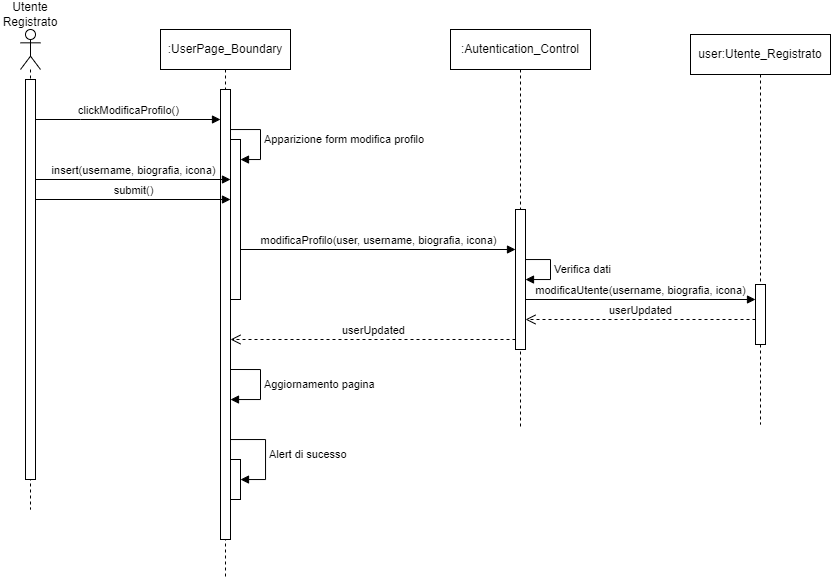

The diagram above was exported from draw.io. Its source (the exported page's mxGraphModel, read from the mxfile embedded in the PNG):
<mxGraphModel dx="766" dy="379" grid="1" gridSize="10" guides="1" tooltips="1" connect="1" arrows="1" fold="1" page="1" pageScale="1" pageWidth="850" pageHeight="1100" math="0" shadow="0">
  <root>
    <mxCell id="0" />
    <mxCell id="1" parent="0" />
    <mxCell id="qfSDJfFJw1HCMtkSJRga-1" value="" style="shape=umlLifeline;perimeter=lifelinePerimeter;whiteSpace=wrap;html=1;container=1;dropTarget=0;collapsible=0;recursiveResize=0;outlineConnect=0;portConstraint=eastwest;newEdgeStyle={&quot;curved&quot;:0,&quot;rounded&quot;:0};participant=umlActor;" vertex="1" parent="1">
      <mxGeometry x="20" y="40" width="20" height="480" as="geometry" />
    </mxCell>
    <mxCell id="qfSDJfFJw1HCMtkSJRga-2" value="" style="html=1;points=[[0,0,0,0,5],[0,1,0,0,-5],[1,0,0,0,5],[1,1,0,0,-5]];perimeter=orthogonalPerimeter;outlineConnect=0;targetShapes=umlLifeline;portConstraint=eastwest;newEdgeStyle={&quot;curved&quot;:0,&quot;rounded&quot;:0};" vertex="1" parent="qfSDJfFJw1HCMtkSJRga-1">
      <mxGeometry x="5" y="50" width="10" height="400" as="geometry" />
    </mxCell>
    <mxCell id="qfSDJfFJw1HCMtkSJRga-3" value=":UserPage_Boundary" style="shape=umlLifeline;perimeter=lifelinePerimeter;whiteSpace=wrap;html=1;container=1;dropTarget=0;collapsible=0;recursiveResize=0;outlineConnect=0;portConstraint=eastwest;newEdgeStyle={&quot;curved&quot;:0,&quot;rounded&quot;:0};" vertex="1" parent="1">
      <mxGeometry x="160" y="40" width="130" height="550" as="geometry" />
    </mxCell>
    <mxCell id="qfSDJfFJw1HCMtkSJRga-4" value="" style="html=1;points=[[0,0,0,0,5],[0,1,0,0,-5],[1,0,0,0,5],[1,1,0,0,-5]];perimeter=orthogonalPerimeter;outlineConnect=0;targetShapes=umlLifeline;portConstraint=eastwest;newEdgeStyle={&quot;curved&quot;:0,&quot;rounded&quot;:0};" vertex="1" parent="qfSDJfFJw1HCMtkSJRga-3">
      <mxGeometry x="60" y="60" width="10" height="450" as="geometry" />
    </mxCell>
    <mxCell id="qfSDJfFJw1HCMtkSJRga-5" value="" style="html=1;points=[[0,0,0,0,5],[0,1,0,0,-5],[1,0,0,0,5],[1,1,0,0,-5]];perimeter=orthogonalPerimeter;outlineConnect=0;targetShapes=umlLifeline;portConstraint=eastwest;newEdgeStyle={&quot;curved&quot;:0,&quot;rounded&quot;:0};" vertex="1" parent="qfSDJfFJw1HCMtkSJRga-3">
      <mxGeometry x="70" y="110" width="10" height="160" as="geometry" />
    </mxCell>
    <mxCell id="qfSDJfFJw1HCMtkSJRga-6" value="Apparizione form modifica profilo" style="html=1;align=left;spacingLeft=2;endArrow=block;rounded=0;edgeStyle=orthogonalEdgeStyle;curved=0;rounded=0;" edge="1" parent="qfSDJfFJw1HCMtkSJRga-3" source="qfSDJfFJw1HCMtkSJRga-4" target="qfSDJfFJw1HCMtkSJRga-5">
      <mxGeometry relative="1" as="geometry">
        <mxPoint x="210" y="130" as="sourcePoint" />
        <Array as="points">
          <mxPoint x="100" y="100" />
          <mxPoint x="100" y="130" />
        </Array>
      </mxGeometry>
    </mxCell>
    <mxCell id="qfSDJfFJw1HCMtkSJRga-7" value="" style="html=1;points=[[0,0,0,0,5],[0,1,0,0,-5],[1,0,0,0,5],[1,1,0,0,-5]];perimeter=orthogonalPerimeter;outlineConnect=0;targetShapes=umlLifeline;portConstraint=eastwest;newEdgeStyle={&quot;curved&quot;:0,&quot;rounded&quot;:0};" vertex="1" parent="qfSDJfFJw1HCMtkSJRga-3">
      <mxGeometry x="70" y="430" width="10" height="40" as="geometry" />
    </mxCell>
    <mxCell id="qfSDJfFJw1HCMtkSJRga-8" value="Alert di sucesso" style="html=1;align=left;spacingLeft=2;endArrow=block;rounded=0;edgeStyle=orthogonalEdgeStyle;curved=0;rounded=0;" edge="1" parent="qfSDJfFJw1HCMtkSJRga-3" source="qfSDJfFJw1HCMtkSJRga-4" target="qfSDJfFJw1HCMtkSJRga-7">
      <mxGeometry relative="1" as="geometry">
        <mxPoint x="75" y="340" as="sourcePoint" />
        <Array as="points">
          <mxPoint x="105" y="410" />
          <mxPoint x="105" y="450" />
        </Array>
      </mxGeometry>
    </mxCell>
    <mxCell id="qfSDJfFJw1HCMtkSJRga-9" value="Utente Registrato" style="text;html=1;align=center;verticalAlign=middle;whiteSpace=wrap;rounded=0;" vertex="1" parent="1">
      <mxGeometry y="10" width="60" height="30" as="geometry" />
    </mxCell>
    <mxCell id="qfSDJfFJw1HCMtkSJRga-10" value="clickModificaProfilo()" style="html=1;verticalAlign=bottom;endArrow=block;curved=0;rounded=0;" edge="1" parent="1" target="qfSDJfFJw1HCMtkSJRga-4" source="qfSDJfFJw1HCMtkSJRga-2">
      <mxGeometry width="80" relative="1" as="geometry">
        <mxPoint x="55" y="120" as="sourcePoint" />
        <mxPoint x="160" y="120" as="targetPoint" />
        <Array as="points">
          <mxPoint x="80" y="130" />
        </Array>
      </mxGeometry>
    </mxCell>
    <mxCell id="qfSDJfFJw1HCMtkSJRga-11" value="insert(username, biografia, icona)" style="html=1;verticalAlign=bottom;endArrow=block;curved=0;rounded=0;" edge="1" parent="1" source="qfSDJfFJw1HCMtkSJRga-2">
      <mxGeometry width="80" relative="1" as="geometry">
        <mxPoint x="55" y="190" as="sourcePoint" />
        <mxPoint x="230" y="190" as="targetPoint" />
      </mxGeometry>
    </mxCell>
    <mxCell id="qfSDJfFJw1HCMtkSJRga-12" value="submit()" style="html=1;verticalAlign=bottom;endArrow=block;curved=0;rounded=0;" edge="1" parent="1" source="qfSDJfFJw1HCMtkSJRga-2">
      <mxGeometry width="80" relative="1" as="geometry">
        <mxPoint x="55" y="210" as="sourcePoint" />
        <mxPoint x="230" y="210" as="targetPoint" />
      </mxGeometry>
    </mxCell>
    <mxCell id="qfSDJfFJw1HCMtkSJRga-13" value=":Autentication_Control" style="shape=umlLifeline;perimeter=lifelinePerimeter;whiteSpace=wrap;html=1;container=1;dropTarget=0;collapsible=0;recursiveResize=0;outlineConnect=0;portConstraint=eastwest;newEdgeStyle={&quot;curved&quot;:0,&quot;rounded&quot;:0};" vertex="1" parent="1">
      <mxGeometry x="450" y="40" width="140" height="400" as="geometry" />
    </mxCell>
    <mxCell id="qfSDJfFJw1HCMtkSJRga-14" value="" style="html=1;points=[[0,0,0,0,5],[0,1,0,0,-5],[1,0,0,0,5],[1,1,0,0,-5]];perimeter=orthogonalPerimeter;outlineConnect=0;targetShapes=umlLifeline;portConstraint=eastwest;newEdgeStyle={&quot;curved&quot;:0,&quot;rounded&quot;:0};" vertex="1" parent="qfSDJfFJw1HCMtkSJRga-13">
      <mxGeometry x="65" y="180" width="10" height="140" as="geometry" />
    </mxCell>
    <mxCell id="qfSDJfFJw1HCMtkSJRga-15" value="Verifica dati" style="html=1;align=left;spacingLeft=2;endArrow=block;rounded=0;edgeStyle=orthogonalEdgeStyle;curved=0;rounded=0;" edge="1" parent="qfSDJfFJw1HCMtkSJRga-13" source="qfSDJfFJw1HCMtkSJRga-14" target="qfSDJfFJw1HCMtkSJRga-14">
      <mxGeometry relative="1" as="geometry">
        <mxPoint x="80" y="229.98000000000002" as="sourcePoint" />
        <Array as="points">
          <mxPoint x="100" y="230" />
          <mxPoint x="100" y="250" />
        </Array>
        <mxPoint x="80" y="249.98000000000002" as="targetPoint" />
      </mxGeometry>
    </mxCell>
    <mxCell id="qfSDJfFJw1HCMtkSJRga-16" value="modificaProfilo(user, username, biografia, icona)" style="html=1;verticalAlign=bottom;endArrow=block;curved=0;rounded=0;" edge="1" parent="1">
      <mxGeometry width="80" relative="1" as="geometry">
        <mxPoint x="240" y="260" as="sourcePoint" />
        <mxPoint x="515" y="260" as="targetPoint" />
      </mxGeometry>
    </mxCell>
    <mxCell id="qfSDJfFJw1HCMtkSJRga-17" value="user:Utente_Registrato" style="shape=umlLifeline;perimeter=lifelinePerimeter;whiteSpace=wrap;html=1;container=1;dropTarget=0;collapsible=0;recursiveResize=0;outlineConnect=0;portConstraint=eastwest;newEdgeStyle={&quot;curved&quot;:0,&quot;rounded&quot;:0};" vertex="1" parent="1">
      <mxGeometry x="690" y="45" width="140" height="390" as="geometry" />
    </mxCell>
    <mxCell id="qfSDJfFJw1HCMtkSJRga-18" value="" style="html=1;points=[[0,0,0,0,5],[0,1,0,0,-5],[1,0,0,0,5],[1,1,0,0,-5]];perimeter=orthogonalPerimeter;outlineConnect=0;targetShapes=umlLifeline;portConstraint=eastwest;newEdgeStyle={&quot;curved&quot;:0,&quot;rounded&quot;:0};" vertex="1" parent="qfSDJfFJw1HCMtkSJRga-17">
      <mxGeometry x="65" y="250" width="10" height="60" as="geometry" />
    </mxCell>
    <mxCell id="qfSDJfFJw1HCMtkSJRga-19" value="modificaUtente(username, biografia, icona)" style="html=1;verticalAlign=bottom;endArrow=block;curved=0;rounded=0;" edge="1" parent="1" target="qfSDJfFJw1HCMtkSJRga-18">
      <mxGeometry width="80" relative="1" as="geometry">
        <mxPoint x="525" y="310" as="sourcePoint" />
        <mxPoint x="705" y="310" as="targetPoint" />
      </mxGeometry>
    </mxCell>
    <mxCell id="qfSDJfFJw1HCMtkSJRga-20" value="userUpdated" style="html=1;verticalAlign=bottom;endArrow=open;dashed=1;endSize=8;curved=0;rounded=0;" edge="1" parent="1" source="qfSDJfFJw1HCMtkSJRga-18">
      <mxGeometry relative="1" as="geometry">
        <mxPoint x="705" y="330" as="sourcePoint" />
        <mxPoint x="525" y="330" as="targetPoint" />
      </mxGeometry>
    </mxCell>
    <mxCell id="qfSDJfFJw1HCMtkSJRga-21" value="userUpdated" style="html=1;verticalAlign=bottom;endArrow=open;dashed=1;endSize=8;curved=0;rounded=0;" edge="1" parent="1">
      <mxGeometry relative="1" as="geometry">
        <mxPoint x="515" y="350" as="sourcePoint" />
        <mxPoint x="230" y="350" as="targetPoint" />
      </mxGeometry>
    </mxCell>
    <mxCell id="qfSDJfFJw1HCMtkSJRga-44" value="Aggiornamento pagina" style="html=1;align=left;spacingLeft=2;endArrow=block;rounded=0;edgeStyle=orthogonalEdgeStyle;curved=0;rounded=0;" edge="1" target="qfSDJfFJw1HCMtkSJRga-4" parent="1">
      <mxGeometry relative="1" as="geometry">
        <mxPoint x="230" y="380" as="sourcePoint" />
        <Array as="points">
          <mxPoint x="260" y="380" />
          <mxPoint x="260" y="410" />
        </Array>
        <mxPoint x="235" y="410.0000000000001" as="targetPoint" />
      </mxGeometry>
    </mxCell>
  </root>
</mxGraphModel>